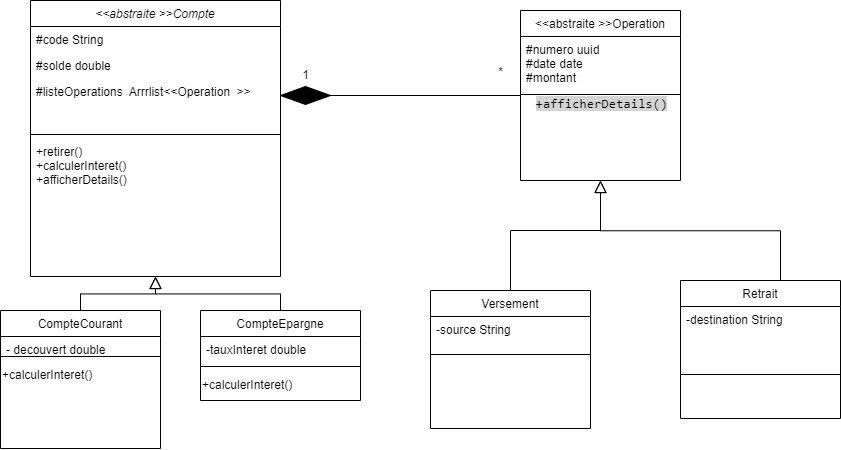

The diagram above was exported from draw.io. Its source (the exported page's mxGraphModel, read from the mxfile embedded in the PNG):
<mxGraphModel dx="548" dy="645" grid="1" gridSize="10" guides="1" tooltips="1" connect="1" arrows="1" fold="1" page="1" pageScale="1" pageWidth="827" pageHeight="1169" math="0" shadow="0">
  <root>
    <mxCell id="WIyWlLk6GJQsqaUBKTNV-0" />
    <mxCell id="WIyWlLk6GJQsqaUBKTNV-1" parent="WIyWlLk6GJQsqaUBKTNV-0" />
    <mxCell id="zkfFHV4jXpPFQw0GAbJ--0" value="&lt;&lt;abstraite &gt;&gt;Compte" style="swimlane;fontStyle=2;align=center;verticalAlign=top;childLayout=stackLayout;horizontal=1;startSize=26;horizontalStack=0;resizeParent=1;resizeLast=0;collapsible=1;marginBottom=0;rounded=0;shadow=0;strokeWidth=1;" parent="WIyWlLk6GJQsqaUBKTNV-1" vertex="1">
      <mxGeometry x="120" y="110" width="250" height="276" as="geometry">
        <mxRectangle x="230" y="140" width="160" height="26" as="alternateBounds" />
      </mxGeometry>
    </mxCell>
    <mxCell id="zkfFHV4jXpPFQw0GAbJ--1" value="#code String" style="text;align=left;verticalAlign=top;spacingLeft=4;spacingRight=4;overflow=hidden;rotatable=0;points=[[0,0.5],[1,0.5]];portConstraint=eastwest;" parent="zkfFHV4jXpPFQw0GAbJ--0" vertex="1">
      <mxGeometry y="26" width="250" height="26" as="geometry" />
    </mxCell>
    <mxCell id="zkfFHV4jXpPFQw0GAbJ--2" value="#solde double" style="text;align=left;verticalAlign=top;spacingLeft=4;spacingRight=4;overflow=hidden;rotatable=0;points=[[0,0.5],[1,0.5]];portConstraint=eastwest;rounded=0;shadow=0;html=0;" parent="zkfFHV4jXpPFQw0GAbJ--0" vertex="1">
      <mxGeometry y="52" width="250" height="26" as="geometry" />
    </mxCell>
    <mxCell id="zkfFHV4jXpPFQw0GAbJ--3" value="#listeOperations  Arrrlist&lt;&lt;Operation  &gt;&gt;" style="text;align=left;verticalAlign=top;spacingLeft=4;spacingRight=4;overflow=hidden;rotatable=0;points=[[0,0.5],[1,0.5]];portConstraint=eastwest;rounded=0;shadow=0;html=0;" parent="zkfFHV4jXpPFQw0GAbJ--0" vertex="1">
      <mxGeometry y="78" width="250" height="52" as="geometry" />
    </mxCell>
    <mxCell id="zkfFHV4jXpPFQw0GAbJ--4" value="" style="line;html=1;strokeWidth=1;align=left;verticalAlign=middle;spacingTop=-1;spacingLeft=3;spacingRight=3;rotatable=0;labelPosition=right;points=[];portConstraint=eastwest;" parent="zkfFHV4jXpPFQw0GAbJ--0" vertex="1">
      <mxGeometry y="130" width="250" height="8" as="geometry" />
    </mxCell>
    <mxCell id="zkfFHV4jXpPFQw0GAbJ--5" value="+retirer()&#10;+calculerInteret()&#10;+afficherDetails()" style="text;align=left;verticalAlign=top;spacingLeft=4;spacingRight=4;overflow=hidden;rotatable=0;points=[[0,0.5],[1,0.5]];portConstraint=eastwest;" parent="zkfFHV4jXpPFQw0GAbJ--0" vertex="1">
      <mxGeometry y="138" width="250" height="58" as="geometry" />
    </mxCell>
    <mxCell id="zkfFHV4jXpPFQw0GAbJ--6" value="CompteCourant" style="swimlane;fontStyle=0;align=center;verticalAlign=top;childLayout=stackLayout;horizontal=1;startSize=26;horizontalStack=0;resizeParent=1;resizeLast=0;collapsible=1;marginBottom=0;rounded=0;shadow=0;strokeWidth=1;" parent="WIyWlLk6GJQsqaUBKTNV-1" vertex="1">
      <mxGeometry x="90" y="420" width="160" height="138" as="geometry">
        <mxRectangle x="130" y="380" width="160" height="26" as="alternateBounds" />
      </mxGeometry>
    </mxCell>
    <mxCell id="zkfFHV4jXpPFQw0GAbJ--7" value="- decouvert double" style="text;align=left;verticalAlign=top;spacingLeft=4;spacingRight=4;overflow=hidden;rotatable=0;points=[[0,0.5],[1,0.5]];portConstraint=eastwest;" parent="zkfFHV4jXpPFQw0GAbJ--6" vertex="1">
      <mxGeometry y="26" width="160" height="16" as="geometry" />
    </mxCell>
    <mxCell id="zkfFHV4jXpPFQw0GAbJ--9" value="" style="line;html=1;strokeWidth=1;align=left;verticalAlign=middle;spacingTop=-1;spacingLeft=3;spacingRight=3;rotatable=0;labelPosition=right;points=[];portConstraint=eastwest;" parent="zkfFHV4jXpPFQw0GAbJ--6" vertex="1">
      <mxGeometry y="42" width="160" height="8" as="geometry" />
    </mxCell>
    <mxCell id="tV_fh0vL5R8iysRDpI6d-1" value="+calculerInteret()" style="text;html=1;align=left;verticalAlign=middle;resizable=0;points=[];autosize=1;strokeColor=none;fillColor=none;" parent="zkfFHV4jXpPFQw0GAbJ--6" vertex="1">
      <mxGeometry y="50" width="160" height="30" as="geometry" />
    </mxCell>
    <mxCell id="zkfFHV4jXpPFQw0GAbJ--12" value="" style="endArrow=block;endSize=10;endFill=0;shadow=0;strokeWidth=1;rounded=0;curved=0;edgeStyle=elbowEdgeStyle;elbow=vertical;" parent="WIyWlLk6GJQsqaUBKTNV-1" source="zkfFHV4jXpPFQw0GAbJ--6" target="zkfFHV4jXpPFQw0GAbJ--0" edge="1">
      <mxGeometry width="160" relative="1" as="geometry">
        <mxPoint x="200" y="203" as="sourcePoint" />
        <mxPoint x="200" y="203" as="targetPoint" />
      </mxGeometry>
    </mxCell>
    <mxCell id="zkfFHV4jXpPFQw0GAbJ--13" value="CompteEpargne" style="swimlane;fontStyle=0;align=center;verticalAlign=top;childLayout=stackLayout;horizontal=1;startSize=26;horizontalStack=0;resizeParent=1;resizeLast=0;collapsible=1;marginBottom=0;rounded=0;shadow=0;strokeWidth=1;" parent="WIyWlLk6GJQsqaUBKTNV-1" vertex="1">
      <mxGeometry x="290" y="420" width="160" height="90" as="geometry">
        <mxRectangle x="340" y="380" width="170" height="26" as="alternateBounds" />
      </mxGeometry>
    </mxCell>
    <mxCell id="zkfFHV4jXpPFQw0GAbJ--14" value="-tauxInteret double" style="text;align=left;verticalAlign=top;spacingLeft=4;spacingRight=4;overflow=hidden;rotatable=0;points=[[0,0.5],[1,0.5]];portConstraint=eastwest;" parent="zkfFHV4jXpPFQw0GAbJ--13" vertex="1">
      <mxGeometry y="26" width="160" height="26" as="geometry" />
    </mxCell>
    <mxCell id="zkfFHV4jXpPFQw0GAbJ--15" value="" style="line;html=1;strokeWidth=1;align=left;verticalAlign=middle;spacingTop=-1;spacingLeft=3;spacingRight=3;rotatable=0;labelPosition=right;points=[];portConstraint=eastwest;" parent="zkfFHV4jXpPFQw0GAbJ--13" vertex="1">
      <mxGeometry y="52" width="160" height="8" as="geometry" />
    </mxCell>
    <mxCell id="tV_fh0vL5R8iysRDpI6d-2" value="+calculerInteret()" style="text;html=1;align=left;verticalAlign=middle;resizable=0;points=[];autosize=1;strokeColor=none;fillColor=none;" parent="zkfFHV4jXpPFQw0GAbJ--13" vertex="1">
      <mxGeometry y="60" width="160" height="30" as="geometry" />
    </mxCell>
    <mxCell id="zkfFHV4jXpPFQw0GAbJ--16" value="" style="endArrow=block;endSize=10;endFill=0;shadow=0;strokeWidth=1;rounded=0;curved=0;edgeStyle=elbowEdgeStyle;elbow=vertical;" parent="WIyWlLk6GJQsqaUBKTNV-1" source="zkfFHV4jXpPFQw0GAbJ--13" target="zkfFHV4jXpPFQw0GAbJ--0" edge="1">
      <mxGeometry width="160" relative="1" as="geometry">
        <mxPoint x="210" y="373" as="sourcePoint" />
        <mxPoint x="310" y="271" as="targetPoint" />
      </mxGeometry>
    </mxCell>
    <mxCell id="tV_fh0vL5R8iysRDpI6d-3" value="&lt;&lt;abstraite &gt;&gt;Operation" style="swimlane;fontStyle=0;align=center;verticalAlign=top;childLayout=stackLayout;horizontal=1;startSize=26;horizontalStack=0;resizeParent=1;resizeLast=0;collapsible=1;marginBottom=0;rounded=0;shadow=0;strokeWidth=1;" parent="WIyWlLk6GJQsqaUBKTNV-1" vertex="1">
      <mxGeometry x="610" y="120" width="160" height="170" as="geometry">
        <mxRectangle x="130" y="380" width="160" height="26" as="alternateBounds" />
      </mxGeometry>
    </mxCell>
    <mxCell id="tV_fh0vL5R8iysRDpI6d-4" value="#numero uuid&#10;#date date&#10;#montant" style="text;align=left;verticalAlign=top;spacingLeft=4;spacingRight=4;overflow=hidden;rotatable=0;points=[[0,0.5],[1,0.5]];portConstraint=eastwest;" parent="tV_fh0vL5R8iysRDpI6d-3" vertex="1">
      <mxGeometry y="26" width="160" height="54" as="geometry" />
    </mxCell>
    <mxCell id="tV_fh0vL5R8iysRDpI6d-28" value="" style="line;html=1;strokeWidth=1;align=left;verticalAlign=middle;spacingTop=-1;spacingLeft=3;spacingRight=3;rotatable=0;labelPosition=right;points=[];portConstraint=eastwest;" parent="tV_fh0vL5R8iysRDpI6d-3" vertex="1">
      <mxGeometry y="80" width="160" height="8" as="geometry" />
    </mxCell>
    <mxCell id="tV_fh0vL5R8iysRDpI6d-7" value="Versement" style="swimlane;fontStyle=0;align=center;verticalAlign=top;childLayout=stackLayout;horizontal=1;startSize=26;horizontalStack=0;resizeParent=1;resizeLast=0;collapsible=1;marginBottom=0;rounded=0;shadow=0;strokeWidth=1;" parent="WIyWlLk6GJQsqaUBKTNV-1" vertex="1">
      <mxGeometry x="520" y="400" width="160" height="138" as="geometry">
        <mxRectangle x="130" y="380" width="160" height="26" as="alternateBounds" />
      </mxGeometry>
    </mxCell>
    <mxCell id="tV_fh0vL5R8iysRDpI6d-8" value="-source String" style="text;align=left;verticalAlign=top;spacingLeft=4;spacingRight=4;overflow=hidden;rotatable=0;points=[[0,0.5],[1,0.5]];portConstraint=eastwest;" parent="tV_fh0vL5R8iysRDpI6d-7" vertex="1">
      <mxGeometry y="26" width="160" height="34" as="geometry" />
    </mxCell>
    <mxCell id="tV_fh0vL5R8iysRDpI6d-9" value="" style="line;html=1;strokeWidth=1;align=left;verticalAlign=middle;spacingTop=-1;spacingLeft=3;spacingRight=3;rotatable=0;labelPosition=right;points=[];portConstraint=eastwest;" parent="tV_fh0vL5R8iysRDpI6d-7" vertex="1">
      <mxGeometry y="60" width="160" height="8" as="geometry" />
    </mxCell>
    <mxCell id="tV_fh0vL5R8iysRDpI6d-11" value="Retrait" style="swimlane;fontStyle=0;align=center;verticalAlign=top;childLayout=stackLayout;horizontal=1;startSize=26;horizontalStack=0;resizeParent=1;resizeLast=0;collapsible=1;marginBottom=0;rounded=0;shadow=0;strokeWidth=1;" parent="WIyWlLk6GJQsqaUBKTNV-1" vertex="1">
      <mxGeometry x="770" y="390" width="160" height="138" as="geometry">
        <mxRectangle x="130" y="380" width="160" height="26" as="alternateBounds" />
      </mxGeometry>
    </mxCell>
    <mxCell id="tV_fh0vL5R8iysRDpI6d-12" value="-destination String" style="text;align=left;verticalAlign=top;spacingLeft=4;spacingRight=4;overflow=hidden;rotatable=0;points=[[0,0.5],[1,0.5]];portConstraint=eastwest;" parent="tV_fh0vL5R8iysRDpI6d-11" vertex="1">
      <mxGeometry y="26" width="160" height="64" as="geometry" />
    </mxCell>
    <mxCell id="tV_fh0vL5R8iysRDpI6d-13" value="" style="line;html=1;strokeWidth=1;align=left;verticalAlign=middle;spacingTop=-1;spacingLeft=3;spacingRight=3;rotatable=0;labelPosition=right;points=[];portConstraint=eastwest;" parent="tV_fh0vL5R8iysRDpI6d-11" vertex="1">
      <mxGeometry y="90" width="160" height="8" as="geometry" />
    </mxCell>
    <mxCell id="tV_fh0vL5R8iysRDpI6d-17" value="" style="endArrow=block;endSize=10;endFill=0;shadow=0;strokeWidth=1;rounded=0;curved=0;edgeStyle=elbowEdgeStyle;elbow=vertical;entryX=0.5;entryY=1;entryDx=0;entryDy=0;" parent="WIyWlLk6GJQsqaUBKTNV-1" target="tV_fh0vL5R8iysRDpI6d-3" edge="1">
      <mxGeometry width="160" relative="1" as="geometry">
        <mxPoint x="870" y="390" as="sourcePoint" />
        <mxPoint x="810" y="340" as="targetPoint" />
      </mxGeometry>
    </mxCell>
    <mxCell id="tV_fh0vL5R8iysRDpI6d-18" value="" style="endArrow=block;endSize=10;endFill=0;shadow=0;strokeWidth=1;rounded=0;curved=0;edgeStyle=elbowEdgeStyle;elbow=vertical;" parent="WIyWlLk6GJQsqaUBKTNV-1" edge="1">
      <mxGeometry width="160" relative="1" as="geometry">
        <mxPoint x="600" y="400" as="sourcePoint" />
        <mxPoint x="690" y="290" as="targetPoint" />
        <Array as="points">
          <mxPoint x="640" y="340" />
        </Array>
      </mxGeometry>
    </mxCell>
    <mxCell id="tV_fh0vL5R8iysRDpI6d-22" value="1" style="text;html=1;align=center;verticalAlign=middle;resizable=0;points=[];autosize=1;strokeColor=none;fillColor=none;" parent="WIyWlLk6GJQsqaUBKTNV-1" vertex="1">
      <mxGeometry x="380" y="170" width="30" height="30" as="geometry" />
    </mxCell>
    <mxCell id="tV_fh0vL5R8iysRDpI6d-23" value="*&lt;div&gt;&lt;br&gt;&lt;/div&gt;" style="text;html=1;align=center;verticalAlign=middle;resizable=0;points=[];autosize=1;strokeColor=none;fillColor=none;" parent="WIyWlLk6GJQsqaUBKTNV-1" vertex="1">
      <mxGeometry x="575" y="169" width="30" height="40" as="geometry" />
    </mxCell>
    <mxCell id="tV_fh0vL5R8iysRDpI6d-5" value="" style="line;html=1;strokeWidth=1;align=left;verticalAlign=middle;spacingTop=-1;spacingLeft=3;spacingRight=3;rotatable=0;labelPosition=right;points=[];portConstraint=eastwest;" parent="WIyWlLk6GJQsqaUBKTNV-1" vertex="1">
      <mxGeometry x="370" y="201" width="240" height="8" as="geometry" />
    </mxCell>
    <mxCell id="tV_fh0vL5R8iysRDpI6d-29" value="" style="rhombus;whiteSpace=wrap;html=1;fillColor=light-dark(#000000,var(--ge-dark-color, #121212));" parent="WIyWlLk6GJQsqaUBKTNV-1" vertex="1">
      <mxGeometry x="370" y="196" width="50" height="18" as="geometry" />
    </mxCell>
    <mxCell id="oOcgCAosAPLa-fjeLaWT-0" value="&lt;span style=&quot;background-color: rgb(255, 255, 255); padding: 0px 0px 0px 2px;&quot;&gt;&lt;span style=&quot;font-family: Consolas; font-size: 10pt; white-space-collapse: preserve;&quot;&gt;&lt;span style=&quot;background-color: rgb(212, 212, 212);&quot;&gt;&lt;font style=&quot;color: rgb(0, 0, 0);&quot;&gt;+afficherDetails()&lt;/font&gt;&lt;/span&gt;&lt;/span&gt;&lt;/span&gt;" style="text;html=1;align=center;verticalAlign=middle;resizable=0;points=[];autosize=1;strokeColor=none;fillColor=none;" vertex="1" parent="WIyWlLk6GJQsqaUBKTNV-1">
      <mxGeometry x="610" y="198" width="160" height="30" as="geometry" />
    </mxCell>
  </root>
</mxGraphModel>